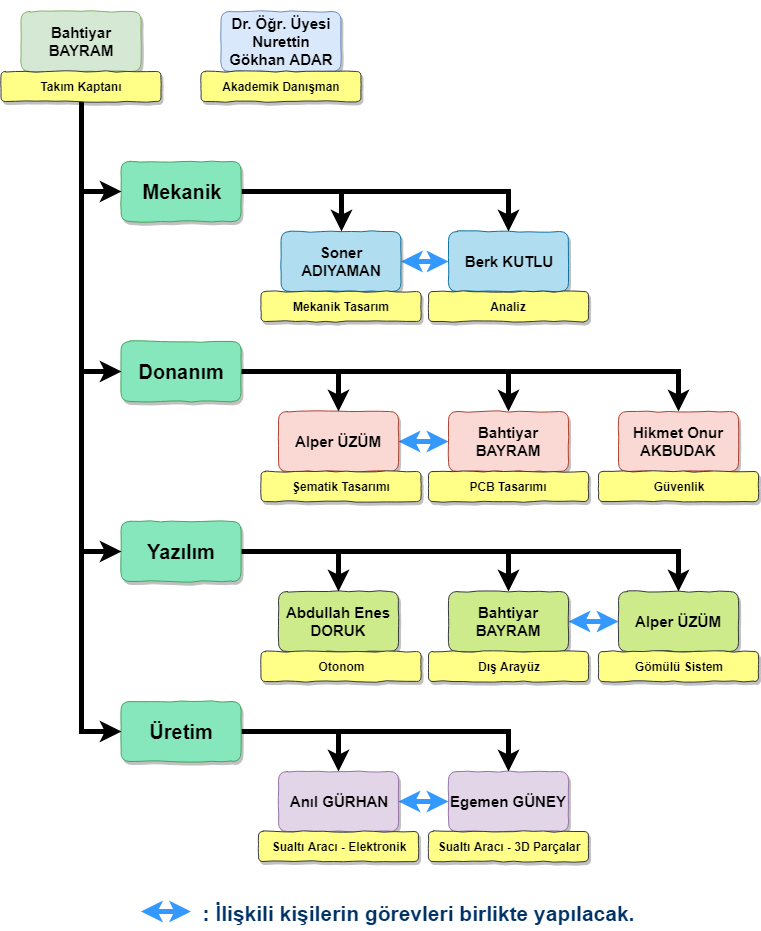

The diagram above was exported from draw.io. Its source (the exported page's mxGraphModel, read from the mxfile embedded in the PNG):
<mxGraphModel dx="852" dy="496" grid="1" gridSize="10" guides="1" tooltips="1" connect="1" arrows="1" fold="1" page="1" pageScale="1" pageWidth="827" pageHeight="1169" math="0" shadow="0">
  <root>
    <mxCell id="0" />
    <mxCell id="1" parent="0" />
    <mxCell id="Lnk-ViCKK-x3wCL_OROR-1" value="&lt;b&gt;&lt;font style=&quot;font-size: 15px&quot;&gt;Bahtiyar BAYRAM&lt;/font&gt;&lt;/b&gt;" style="rounded=1;whiteSpace=wrap;html=1;fillColor=#d5e8d4;strokeColor=#82b366;shadow=1;comic=1;" parent="1" vertex="1">
      <mxGeometry x="51.5" y="150" width="120" height="60" as="geometry" />
    </mxCell>
    <mxCell id="Lnk-ViCKK-x3wCL_OROR-2" value="&lt;p style=&quot;font-size: 15px&quot;&gt;&lt;b&gt;&lt;span&gt;Dr. &lt;/span&gt;&lt;span&gt;Öğr&lt;/span&gt;&lt;span&gt;. Üyesi &lt;/span&gt;&lt;span&gt;Nurettin Gökhan ADAR&lt;/span&gt;&lt;/b&gt;&lt;/p&gt;" style="rounded=1;whiteSpace=wrap;html=1;fillColor=#dae8fc;strokeColor=#6c8ebf;shadow=1;comic=1;" parent="1" vertex="1">
      <mxGeometry x="251.5" y="150" width="120" height="60" as="geometry" />
    </mxCell>
    <mxCell id="Lnk-ViCKK-x3wCL_OROR-83" value="" style="edgeStyle=orthogonalEdgeStyle;rounded=0;comic=0;orthogonalLoop=1;jettySize=auto;html=1;startArrow=classic;startFill=1;strokeWidth=5;strokeColor=#3399FF;fillColor=#647687;" parent="1" source="Lnk-ViCKK-x3wCL_OROR-24" target="Lnk-ViCKK-x3wCL_OROR-26" edge="1">
      <mxGeometry relative="1" as="geometry" />
    </mxCell>
    <mxCell id="Lnk-ViCKK-x3wCL_OROR-24" value="&lt;p&gt;&lt;b&gt;&lt;font style=&quot;font-size: 15px&quot;&gt;Soner ADIYAMAN&lt;/font&gt;&lt;/b&gt;&lt;/p&gt;" style="rounded=1;whiteSpace=wrap;html=1;fillColor=#b1ddf0;strokeColor=#10739e;shadow=1;comic=1;" parent="1" vertex="1">
      <mxGeometry x="311.5" y="370" width="120" height="60" as="geometry" />
    </mxCell>
    <mxCell id="Lnk-ViCKK-x3wCL_OROR-26" value="&lt;p&gt;&lt;b&gt;&lt;font style=&quot;font-size: 15px&quot;&gt;Berk KUTLU&lt;/font&gt;&lt;/b&gt;&lt;/p&gt;" style="rounded=1;whiteSpace=wrap;html=1;fillColor=#b1ddf0;strokeColor=#10739e;shadow=1;comic=1;" parent="1" vertex="1">
      <mxGeometry x="479" y="370" width="120" height="60" as="geometry" />
    </mxCell>
    <mxCell id="Lnk-ViCKK-x3wCL_OROR-81" value="" style="edgeStyle=orthogonalEdgeStyle;rounded=0;comic=0;orthogonalLoop=1;jettySize=auto;html=1;startArrow=classic;startFill=1;strokeWidth=5;strokeColor=#3399FF;fillColor=#647687;" parent="1" source="Lnk-ViCKK-x3wCL_OROR-28" target="Lnk-ViCKK-x3wCL_OROR-33" edge="1">
      <mxGeometry relative="1" as="geometry" />
    </mxCell>
    <mxCell id="Lnk-ViCKK-x3wCL_OROR-28" value="&lt;p&gt;&lt;b&gt;&lt;font style=&quot;font-size: 15px&quot;&gt;Alper ÜZÜM&lt;/font&gt;&lt;/b&gt;&lt;/p&gt;" style="rounded=1;whiteSpace=wrap;html=1;fillColor=#fad9d5;strokeColor=#ae4132;shadow=1;comic=1;" parent="1" vertex="1">
      <mxGeometry x="309" y="550" width="120" height="60" as="geometry" />
    </mxCell>
    <mxCell id="Lnk-ViCKK-x3wCL_OROR-39" value="&lt;p&gt;&lt;b&gt;&lt;font style=&quot;font-size: 15px&quot;&gt;Abdullah Enes DORUK&lt;/font&gt;&lt;/b&gt;&lt;/p&gt;" style="rounded=1;whiteSpace=wrap;html=1;fillColor=#cdeb8b;strokeColor=#36393d;shadow=1;comic=1;" parent="1" vertex="1">
      <mxGeometry x="309" y="730" width="120" height="60" as="geometry" />
    </mxCell>
    <mxCell id="Lnk-ViCKK-x3wCL_OROR-82" value="" style="edgeStyle=orthogonalEdgeStyle;rounded=0;comic=0;orthogonalLoop=1;jettySize=auto;html=1;startArrow=classic;startFill=1;strokeWidth=5;strokeColor=#3399FF;fillColor=#647687;" parent="1" source="Lnk-ViCKK-x3wCL_OROR-45" target="Lnk-ViCKK-x3wCL_OROR-47" edge="1">
      <mxGeometry relative="1" as="geometry" />
    </mxCell>
    <mxCell id="Lnk-ViCKK-x3wCL_OROR-45" value="&lt;p&gt;&lt;b&gt;&lt;font style=&quot;font-size: 15px&quot;&gt;Anıl GÜRHAN&lt;/font&gt;&lt;/b&gt;&lt;/p&gt;" style="rounded=1;whiteSpace=wrap;html=1;fillColor=#e1d5e7;strokeColor=#9673a6;shadow=1;comic=1;" parent="1" vertex="1">
      <mxGeometry x="309" y="910" width="120" height="60" as="geometry" />
    </mxCell>
    <mxCell id="Lnk-ViCKK-x3wCL_OROR-47" value="&lt;p&gt;&lt;b&gt;&lt;font style=&quot;font-size: 15px&quot;&gt;Egemen GÜNEY&lt;/font&gt;&lt;/b&gt;&lt;/p&gt;" style="rounded=1;whiteSpace=wrap;html=1;fillColor=#e1d5e7;strokeColor=#9673a6;shadow=1;comic=1;" parent="1" vertex="1">
      <mxGeometry x="479" y="910" width="120" height="60" as="geometry" />
    </mxCell>
    <mxCell id="Lnk-ViCKK-x3wCL_OROR-80" value="" style="edgeStyle=orthogonalEdgeStyle;rounded=0;comic=0;orthogonalLoop=1;jettySize=auto;html=1;strokeWidth=5;startArrow=classic;startFill=1;strokeColor=#3399FF;fillColor=#647687;" parent="1" source="Lnk-ViCKK-x3wCL_OROR-41" target="Lnk-ViCKK-x3wCL_OROR-43" edge="1">
      <mxGeometry relative="1" as="geometry" />
    </mxCell>
    <mxCell id="Lnk-ViCKK-x3wCL_OROR-41" value="&lt;p&gt;&lt;b&gt;&lt;font style=&quot;font-size: 15px&quot;&gt;Bahtiyar BAYRAM&lt;/font&gt;&lt;/b&gt;&lt;/p&gt;" style="rounded=1;whiteSpace=wrap;html=1;fillColor=#cdeb8b;strokeColor=#36393d;shadow=1;comic=1;" parent="1" vertex="1">
      <mxGeometry x="479" y="730" width="120" height="60" as="geometry" />
    </mxCell>
    <mxCell id="Lnk-ViCKK-x3wCL_OROR-43" value="&lt;p&gt;&lt;b&gt;&lt;font style=&quot;font-size: 15px&quot;&gt;Alper ÜZÜM&lt;/font&gt;&lt;/b&gt;&lt;/p&gt;" style="rounded=1;whiteSpace=wrap;html=1;fillColor=#cdeb8b;strokeColor=#36393d;shadow=1;comic=1;" parent="1" vertex="1">
      <mxGeometry x="649" y="730" width="120" height="60" as="geometry" />
    </mxCell>
    <mxCell id="Lnk-ViCKK-x3wCL_OROR-33" value="&lt;p&gt;&lt;b&gt;&lt;font style=&quot;font-size: 15px&quot;&gt;Bahtiyar BAYRAM&lt;/font&gt;&lt;/b&gt;&lt;/p&gt;" style="rounded=1;whiteSpace=wrap;html=1;fillColor=#fad9d5;strokeColor=#ae4132;shadow=1;comic=1;" parent="1" vertex="1">
      <mxGeometry x="479" y="550" width="120" height="60" as="geometry" />
    </mxCell>
    <mxCell id="Lnk-ViCKK-x3wCL_OROR-35" value="&lt;p&gt;&lt;b&gt;&lt;font style=&quot;font-size: 15px&quot;&gt;Hikmet Onur AKBUDAK&lt;/font&gt;&lt;/b&gt;&lt;/p&gt;" style="rounded=1;whiteSpace=wrap;html=1;fillColor=#fad9d5;strokeColor=#ae4132;shadow=1;comic=1;" parent="1" vertex="1">
      <mxGeometry x="649" y="550" width="120" height="60" as="geometry" />
    </mxCell>
    <mxCell id="Lnk-ViCKK-x3wCL_OROR-30" style="edgeStyle=orthogonalEdgeStyle;rounded=0;comic=0;orthogonalLoop=1;jettySize=auto;html=1;exitX=1;exitY=0.5;exitDx=0;exitDy=0;entryX=0.5;entryY=0;entryDx=0;entryDy=0;strokeWidth=5;" parent="1" source="Lnk-ViCKK-x3wCL_OROR-12" target="Lnk-ViCKK-x3wCL_OROR-24" edge="1">
      <mxGeometry relative="1" as="geometry" />
    </mxCell>
    <mxCell id="Lnk-ViCKK-x3wCL_OROR-31" style="edgeStyle=orthogonalEdgeStyle;rounded=0;comic=0;orthogonalLoop=1;jettySize=auto;html=1;exitX=1;exitY=0.5;exitDx=0;exitDy=0;entryX=0.5;entryY=0;entryDx=0;entryDy=0;strokeWidth=5;" parent="1" source="Lnk-ViCKK-x3wCL_OROR-12" target="Lnk-ViCKK-x3wCL_OROR-26" edge="1">
      <mxGeometry relative="1" as="geometry" />
    </mxCell>
    <mxCell id="Lnk-ViCKK-x3wCL_OROR-12" value="&lt;p&gt;&lt;b&gt;&lt;font style=&quot;font-size: 20px&quot;&gt;Mekanik&lt;/font&gt;&lt;/b&gt;&lt;/p&gt;" style="rounded=1;whiteSpace=wrap;html=1;fillColor=#86E7BD;strokeColor=#44A65E;shadow=1;comic=1;" parent="1" vertex="1">
      <mxGeometry x="151.5" y="300" width="120" height="60" as="geometry" />
    </mxCell>
    <mxCell id="Lnk-ViCKK-x3wCL_OROR-32" style="edgeStyle=orthogonalEdgeStyle;rounded=0;comic=0;orthogonalLoop=1;jettySize=auto;html=1;exitX=1;exitY=0.5;exitDx=0;exitDy=0;entryX=0.5;entryY=0;entryDx=0;entryDy=0;strokeWidth=5;" parent="1" source="Lnk-ViCKK-x3wCL_OROR-15" target="Lnk-ViCKK-x3wCL_OROR-28" edge="1">
      <mxGeometry relative="1" as="geometry" />
    </mxCell>
    <mxCell id="Lnk-ViCKK-x3wCL_OROR-37" style="edgeStyle=orthogonalEdgeStyle;rounded=0;comic=0;orthogonalLoop=1;jettySize=auto;html=1;exitX=1;exitY=0.5;exitDx=0;exitDy=0;entryX=0.5;entryY=0;entryDx=0;entryDy=0;strokeWidth=5;" parent="1" source="Lnk-ViCKK-x3wCL_OROR-15" target="Lnk-ViCKK-x3wCL_OROR-33" edge="1">
      <mxGeometry relative="1" as="geometry" />
    </mxCell>
    <mxCell id="Lnk-ViCKK-x3wCL_OROR-38" style="edgeStyle=orthogonalEdgeStyle;rounded=0;comic=0;orthogonalLoop=1;jettySize=auto;html=1;exitX=1;exitY=0.5;exitDx=0;exitDy=0;entryX=0.5;entryY=0;entryDx=0;entryDy=0;strokeWidth=5;" parent="1" source="Lnk-ViCKK-x3wCL_OROR-15" target="Lnk-ViCKK-x3wCL_OROR-35" edge="1">
      <mxGeometry relative="1" as="geometry" />
    </mxCell>
    <mxCell id="Lnk-ViCKK-x3wCL_OROR-15" value="&lt;p&gt;&lt;b&gt;&lt;font style=&quot;font-size: 20px&quot;&gt;Donanım&lt;/font&gt;&lt;/b&gt;&lt;/p&gt;" style="rounded=1;whiteSpace=wrap;html=1;fillColor=#86E7BD;strokeColor=#44A65E;shadow=1;comic=1;fontColor=#000000;" parent="1" vertex="1">
      <mxGeometry x="151.5" y="480" width="120" height="60" as="geometry" />
    </mxCell>
    <mxCell id="Lnk-ViCKK-x3wCL_OROR-51" style="edgeStyle=orthogonalEdgeStyle;rounded=0;comic=0;orthogonalLoop=1;jettySize=auto;html=1;exitX=1;exitY=0.5;exitDx=0;exitDy=0;entryX=0.5;entryY=0;entryDx=0;entryDy=0;strokeWidth=5;" parent="1" source="Lnk-ViCKK-x3wCL_OROR-17" target="Lnk-ViCKK-x3wCL_OROR-39" edge="1">
      <mxGeometry relative="1" as="geometry" />
    </mxCell>
    <mxCell id="Lnk-ViCKK-x3wCL_OROR-52" style="edgeStyle=orthogonalEdgeStyle;rounded=0;comic=0;orthogonalLoop=1;jettySize=auto;html=1;exitX=1;exitY=0.5;exitDx=0;exitDy=0;entryX=0.5;entryY=0;entryDx=0;entryDy=0;strokeWidth=5;" parent="1" source="Lnk-ViCKK-x3wCL_OROR-17" target="Lnk-ViCKK-x3wCL_OROR-41" edge="1">
      <mxGeometry relative="1" as="geometry" />
    </mxCell>
    <mxCell id="Lnk-ViCKK-x3wCL_OROR-53" style="edgeStyle=orthogonalEdgeStyle;rounded=0;comic=0;orthogonalLoop=1;jettySize=auto;html=1;exitX=1;exitY=0.5;exitDx=0;exitDy=0;entryX=0.5;entryY=0;entryDx=0;entryDy=0;strokeWidth=5;" parent="1" source="Lnk-ViCKK-x3wCL_OROR-17" target="Lnk-ViCKK-x3wCL_OROR-43" edge="1">
      <mxGeometry relative="1" as="geometry" />
    </mxCell>
    <mxCell id="Lnk-ViCKK-x3wCL_OROR-17" value="&lt;p&gt;&lt;b&gt;&lt;font style=&quot;font-size: 20px&quot;&gt;Yazılım&lt;/font&gt;&lt;/b&gt;&lt;/p&gt;" style="rounded=1;whiteSpace=wrap;html=1;fillColor=#86E7BD;strokeColor=#44A65E;shadow=1;comic=1;fontColor=#000000;" parent="1" vertex="1">
      <mxGeometry x="151.5" y="660" width="120" height="60" as="geometry" />
    </mxCell>
    <mxCell id="Lnk-ViCKK-x3wCL_OROR-49" style="edgeStyle=orthogonalEdgeStyle;rounded=0;comic=0;orthogonalLoop=1;jettySize=auto;html=1;exitX=1;exitY=0.5;exitDx=0;exitDy=0;entryX=0.5;entryY=0;entryDx=0;entryDy=0;strokeWidth=5;" parent="1" source="Lnk-ViCKK-x3wCL_OROR-19" target="Lnk-ViCKK-x3wCL_OROR-45" edge="1">
      <mxGeometry relative="1" as="geometry" />
    </mxCell>
    <mxCell id="Lnk-ViCKK-x3wCL_OROR-50" style="edgeStyle=orthogonalEdgeStyle;rounded=0;comic=0;orthogonalLoop=1;jettySize=auto;html=1;exitX=1;exitY=0.5;exitDx=0;exitDy=0;entryX=0.5;entryY=0;entryDx=0;entryDy=0;strokeWidth=5;" parent="1" source="Lnk-ViCKK-x3wCL_OROR-19" target="Lnk-ViCKK-x3wCL_OROR-47" edge="1">
      <mxGeometry relative="1" as="geometry" />
    </mxCell>
    <mxCell id="Lnk-ViCKK-x3wCL_OROR-19" value="&lt;p&gt;&lt;b&gt;&lt;font style=&quot;font-size: 20px&quot;&gt;Üretim&lt;/font&gt;&lt;/b&gt;&lt;/p&gt;" style="rounded=1;whiteSpace=wrap;html=1;fillColor=#86E7BD;strokeColor=#44A65E;shadow=1;comic=1;fontColor=#000000;" parent="1" vertex="1">
      <mxGeometry x="151.5" y="840" width="120" height="60" as="geometry" />
    </mxCell>
    <mxCell id="Lnk-ViCKK-x3wCL_OROR-4" value="&lt;b&gt;Akademik Danışman&lt;/b&gt;" style="rounded=1;whiteSpace=wrap;html=1;shadow=1;comic=1;fillColor=#ffff88;perimeterSpacing=0;glass=0;strokeColor=#36393d;" parent="1" vertex="1">
      <mxGeometry x="231.5" y="210" width="160" height="30" as="geometry" />
    </mxCell>
    <mxCell id="Lnk-ViCKK-x3wCL_OROR-58" value="&lt;b&gt;Mekanik Tasarım&lt;/b&gt;" style="rounded=1;whiteSpace=wrap;html=1;shadow=1;comic=1;fillColor=#ffff88;perimeterSpacing=0;glass=0;strokeColor=#36393d;" parent="1" vertex="1">
      <mxGeometry x="291.5" y="430" width="160" height="30" as="geometry" />
    </mxCell>
    <mxCell id="Lnk-ViCKK-x3wCL_OROR-60" value="&lt;b&gt;Analiz&lt;/b&gt;" style="rounded=1;whiteSpace=wrap;html=1;shadow=1;comic=1;fillColor=#ffff88;perimeterSpacing=0;glass=0;strokeColor=#36393d;" parent="1" vertex="1">
      <mxGeometry x="459" y="430" width="160" height="30" as="geometry" />
    </mxCell>
    <mxCell id="Lnk-ViCKK-x3wCL_OROR-62" value="&lt;b&gt;Şematik Tasarımı&lt;/b&gt;" style="rounded=1;whiteSpace=wrap;html=1;shadow=1;comic=1;fillColor=#ffff88;perimeterSpacing=0;glass=0;strokeColor=#36393d;" parent="1" vertex="1">
      <mxGeometry x="291.5" y="610" width="160" height="30" as="geometry" />
    </mxCell>
    <mxCell id="Lnk-ViCKK-x3wCL_OROR-64" value="&lt;b&gt;PCB Tasarımı&lt;/b&gt;&lt;br&gt;" style="rounded=1;whiteSpace=wrap;html=1;shadow=1;comic=1;fillColor=#ffff88;perimeterSpacing=0;glass=0;strokeColor=#36393d;" parent="1" vertex="1">
      <mxGeometry x="459" y="610" width="160" height="30" as="geometry" />
    </mxCell>
    <mxCell id="Lnk-ViCKK-x3wCL_OROR-66" value="&lt;b&gt;Güvenlik&lt;/b&gt;" style="rounded=1;whiteSpace=wrap;html=1;shadow=1;comic=1;fillColor=#ffff88;perimeterSpacing=0;glass=0;strokeColor=#36393d;" parent="1" vertex="1">
      <mxGeometry x="629" y="610" width="160" height="30" as="geometry" />
    </mxCell>
    <mxCell id="Lnk-ViCKK-x3wCL_OROR-68" value="&lt;b&gt;Otonom&lt;/b&gt;" style="rounded=1;whiteSpace=wrap;html=1;shadow=1;comic=1;fillColor=#ffff88;perimeterSpacing=0;glass=0;strokeColor=#36393d;" parent="1" vertex="1">
      <mxGeometry x="291.5" y="790" width="160" height="30" as="geometry" />
    </mxCell>
    <mxCell id="Lnk-ViCKK-x3wCL_OROR-74" value="&lt;b&gt;Sualtı Aracı - Elektronik&lt;/b&gt;" style="rounded=1;whiteSpace=wrap;html=1;shadow=1;comic=1;fillColor=#ffff88;perimeterSpacing=0;glass=0;strokeColor=#36393d;" parent="1" vertex="1">
      <mxGeometry x="289" y="970" width="160" height="30" as="geometry" />
    </mxCell>
    <mxCell id="Lnk-ViCKK-x3wCL_OROR-76" value="&lt;b&gt;Sualtı Aracı - 3D Parçalar&lt;/b&gt;" style="rounded=1;whiteSpace=wrap;html=1;shadow=1;comic=1;fillColor=#ffff88;perimeterSpacing=0;glass=0;strokeColor=#36393d;" parent="1" vertex="1">
      <mxGeometry x="459" y="970" width="160" height="30" as="geometry" />
    </mxCell>
    <mxCell id="Lnk-ViCKK-x3wCL_OROR-70" value="&lt;b&gt;Dış Arayüz&lt;/b&gt;" style="rounded=1;whiteSpace=wrap;html=1;shadow=1;comic=1;fillColor=#ffff88;perimeterSpacing=0;glass=0;strokeColor=#36393d;" parent="1" vertex="1">
      <mxGeometry x="459" y="790" width="160" height="30" as="geometry" />
    </mxCell>
    <mxCell id="Lnk-ViCKK-x3wCL_OROR-72" value="&lt;b&gt;Gömülü Sistem&lt;/b&gt;&lt;br&gt;" style="rounded=1;whiteSpace=wrap;html=1;shadow=1;comic=1;fillColor=#ffff88;perimeterSpacing=0;glass=0;strokeColor=#36393d;" parent="1" vertex="1">
      <mxGeometry x="629" y="790" width="160" height="30" as="geometry" />
    </mxCell>
    <mxCell id="Lnk-ViCKK-x3wCL_OROR-14" style="edgeStyle=orthogonalEdgeStyle;rounded=0;orthogonalLoop=1;jettySize=auto;html=1;exitX=0.5;exitY=1;exitDx=0;exitDy=0;entryX=0;entryY=0.5;entryDx=0;entryDy=0;strokeWidth=5;comic=0;" parent="1" source="Lnk-ViCKK-x3wCL_OROR-10" target="Lnk-ViCKK-x3wCL_OROR-12" edge="1">
      <mxGeometry relative="1" as="geometry" />
    </mxCell>
    <mxCell id="Lnk-ViCKK-x3wCL_OROR-21" style="edgeStyle=orthogonalEdgeStyle;rounded=0;orthogonalLoop=1;jettySize=auto;html=1;exitX=0.5;exitY=1;exitDx=0;exitDy=0;entryX=0;entryY=0.5;entryDx=0;entryDy=0;strokeWidth=5;comic=0;" parent="1" source="Lnk-ViCKK-x3wCL_OROR-10" target="Lnk-ViCKK-x3wCL_OROR-15" edge="1">
      <mxGeometry relative="1" as="geometry" />
    </mxCell>
    <mxCell id="Lnk-ViCKK-x3wCL_OROR-22" style="edgeStyle=orthogonalEdgeStyle;rounded=0;orthogonalLoop=1;jettySize=auto;html=1;exitX=0.5;exitY=1;exitDx=0;exitDy=0;entryX=0;entryY=0.5;entryDx=0;entryDy=0;strokeWidth=5;comic=0;" parent="1" source="Lnk-ViCKK-x3wCL_OROR-10" target="Lnk-ViCKK-x3wCL_OROR-17" edge="1">
      <mxGeometry relative="1" as="geometry" />
    </mxCell>
    <mxCell id="Lnk-ViCKK-x3wCL_OROR-23" style="edgeStyle=orthogonalEdgeStyle;rounded=0;orthogonalLoop=1;jettySize=auto;html=1;exitX=0.5;exitY=1;exitDx=0;exitDy=0;entryX=0;entryY=0.5;entryDx=0;entryDy=0;strokeWidth=5;comic=0;" parent="1" source="Lnk-ViCKK-x3wCL_OROR-10" target="Lnk-ViCKK-x3wCL_OROR-19" edge="1">
      <mxGeometry relative="1" as="geometry" />
    </mxCell>
    <mxCell id="Lnk-ViCKK-x3wCL_OROR-10" value="&lt;b&gt;Takım Kaptanı&lt;/b&gt;" style="rounded=1;whiteSpace=wrap;html=1;shadow=1;comic=1;fillColor=#ffff88;perimeterSpacing=0;glass=0;strokeColor=#36393d;" parent="1" vertex="1">
      <mxGeometry x="31.5" y="210" width="160" height="30" as="geometry" />
    </mxCell>
    <mxCell id="Lnk-ViCKK-x3wCL_OROR-84" value="" style="edgeStyle=orthogonalEdgeStyle;rounded=0;comic=0;orthogonalLoop=1;jettySize=auto;html=1;startArrow=classic;startFill=1;strokeWidth=5;fillColor=#647687;strokeColor=#3399FF;" parent="1" edge="1">
      <mxGeometry relative="1" as="geometry">
        <mxPoint x="171.5" y="1050" as="sourcePoint" />
        <mxPoint x="221.5" y="1050" as="targetPoint" />
      </mxGeometry>
    </mxCell>
    <mxCell id="Lnk-ViCKK-x3wCL_OROR-85" value="&lt;b style=&quot;font-size: 21px&quot;&gt;&lt;font color=&quot;#003366&quot;&gt;&lt;font style=&quot;font-size: 21px&quot;&gt;: İlişkili kişilerin görevleri birlikte yapıl&lt;/font&gt;&lt;font style=&quot;font-size: 21px&quot;&gt;acak.&lt;/font&gt;&lt;/font&gt;&lt;/b&gt;" style="text;html=1;strokeColor=none;fillColor=none;align=center;verticalAlign=middle;whiteSpace=wrap;rounded=0;shadow=1;glass=0;comic=1;" parent="1" vertex="1">
      <mxGeometry x="227" y="1036" width="443" height="30" as="geometry" />
    </mxCell>
  </root>
</mxGraphModel>